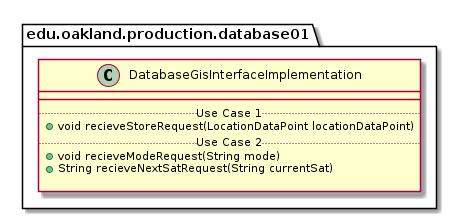

The diagram above was rendered by PlantUML. Its source (embedded in the PNG):
@startuml DatabaseGisInterfaceImplementation

package edu.oakland.production.database01 {
    class DatabaseGisInterfaceImplementation {
        __
        .. Use Case 1 ..
        + void recieveStoreRequest(LocationDataPoint locationDataPoint)
        .. Use Case 2 ..
        + void recieveModeRequest(String mode)
        + String recieveNextSatRequest(String currentSat)
        
    }
}

@enduml